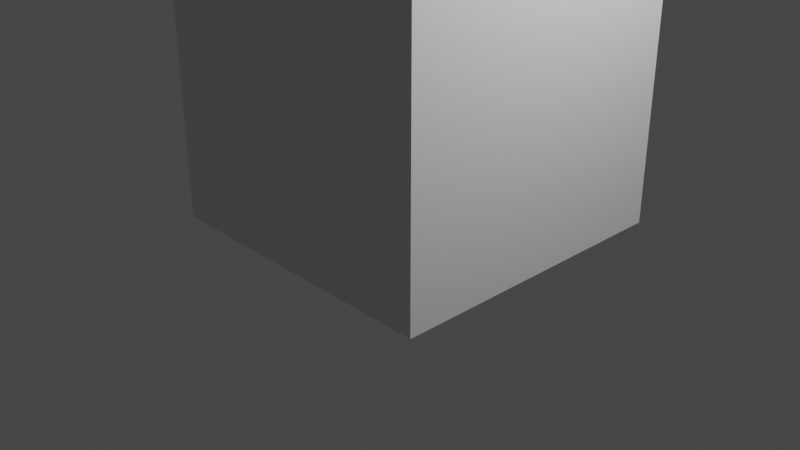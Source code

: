 # Source: animation_bone.blend  (saved by Blender 2.90.8; exported with 4.5.12 LTS)
import bpy
from mathutils import Matrix  # noqa: F401  (used for matrix-valued properties, if any)

bpy.ops.wm.read_factory_settings(use_empty=True)
scene = bpy.context.scene
scene.name = 'Scene'

# ---- collections
col_collection = bpy.data.collections.new('Collection'); scene.collection.children.link(col_collection)

# ---- materials (node trees are filled in below, after node groups)
mat_material = bpy.data.materials.new('Material')
mat_material.alpha_threshold = 0.0
mat_material.use_transparent_shadow = False
mat_material.line_color = (0.0, 0.0, 0.0, 1.0)

# ---- material node trees
mat_material.use_nodes = True; mat_material.node_tree.nodes.clear()
_N = mat_material.node_tree.nodes; _L = mat_material.node_tree.links
n0 = _N.new('ShaderNodeOutputMaterial'); n0.name = 'Material Output'; n0.location = (300, 300)
n1 = _N.new('ShaderNodeBsdfPrincipled'); n1.name = 'Principled BSDF'; n1.location = (10, 300)
n1.distribution = 'GGX'
n1.subsurface_method = 'BURLEY'
n1.inputs[2].default_value = 0.4
n1.inputs[3].default_value = 1.45
n1.inputs[27].default_value = (0.0, 0.0, 0.0, 1.0)
n1.inputs[28].default_value = 1.0
_L.new(n1.outputs[0], n0.inputs[0])
n0.is_active_output = True

# ---- world
world_world = bpy.data.worlds.new('World'); scene.world = world_world
world_world.use_nodes = True; world_world.node_tree.nodes.clear()
_N = world_world.node_tree.nodes; _L = world_world.node_tree.links
n0 = _N.new('ShaderNodeOutputWorld'); n0.name = 'World Output'; n0.location = (300, 300)
n1 = _N.new('ShaderNodeBackground'); n1.name = 'Background'; n1.location = (10, 300)
n1.inputs[0].default_value = (0.05088, 0.05088, 0.05088, 1.0)
_L.new(n1.outputs[0], n0.inputs[0])
n0.is_active_output = True
world_world.color = (0.05088, 0.05088, 0.05088)
world_world.use_sun_shadow = False
world_world.sun_shadow_jitter_overblur = 0.0

# ---- cameras
cam_camera = bpy.data.cameras.new('Camera')
cam_camera.clip_end = 100.0
cam_camera.ortho_scale = 7.314

# ---- lights
light_light = bpy.data.lights.new('Light', 'POINT')
light_light.transmission_factor = 0.0
light_light.energy = 1000.0
light_light.shadow_soft_size = 0.1
light_light.shadow_maximum_resolution = 0.006
light_light.use_absolute_resolution = True

# ---- meshes
me_cube = bpy.data.meshes.new('Cube')
me_cube.from_pydata([(1.0, 1.0, 1.0), (1.0, 1.0, -1.0), (1.0, -1.0, 1.0), (1.0, -1.0, -1.0), (-1.0, 1.0, 1.0), (-1.0, 1.0, -1.0), (-1.0, -1.0, 1.0), (-1.0, -1.0, -1.0)], [], [(0, 4, 6, 2), (3, 2, 6, 7), (7, 6, 4, 5), (5, 1, 3, 7), (1, 0, 2, 3), (5, 4, 0, 1)])
_uv = me_cube.uv_layers.new(name='UVMap')
_uv.uv.foreach_set('vector', [0.625, 0.5, 0.875, 0.5, 0.875, 0.75, 0.625, 0.75, 0.375, 0.75, 0.625, 0.75, 0.625, 1.0, 0.375, 1.0, 0.375, 0.0, 0.625, 0.0, 0.625, 0.25, 0.375, 0.25, 0.125, 0.5, 0.375, 0.5, 0.375, 0.75, 0.125, 0.75, 0.375, 0.5, 0.625, 0.5, 0.625, 0.75, 0.375, 0.75, 0.375, 0.25, 0.625, 0.25, 0.625, 0.5, 0.375, 0.5])
me_cube.materials.append(mat_material)
me_cube.use_remesh_preserve_volume = False
me_cube.use_remesh_preserve_attributes = False
me_cube.use_mirror_vertex_groups = False
me_cube.update()
arm_x = bpy.data.armatures.new('骨架')  # bones are not reproduced

# ---- objects
ob_cube = bpy.data.objects.new('Cube', me_cube)
ob_light = bpy.data.objects.new('Light', light_light)
ob_camera = bpy.data.objects.new('Camera', cam_camera)
ob_x = bpy.data.objects.new('骨架', arm_x)

# ---- transforms, parenting, visibility, modifiers, constraints
ob_cube.parent = ob_x
ob_cube.matrix_parent_inverse = Matrix(((0.2583, -0.0, 0.0, -0.0), (-0.0, 0.2583, -0.0, 0.0), (0.0, -0.0, 0.2583, -0.0), (-0.0, 0.0, -0.0, 1.0)))
ob_cube.location = (0.1683, 0.06034, 4.471)
ob_cube.scale = (1.584, 1.584, 4.44)
ob_cube.lock_rotations_4d = False
ob_cube.empty_display_type = 'ARROWS'
ob_cube.lineart.crease_threshold = 0.0
_vg = ob_cube.vertex_groups.new(name='Bone')
for _i, _w in zip([0, 1, 2, 3, 4, 5, 6, 7], [0.02199, 0.9669, 0.01129, 0.9644, 0.007446, 0.9684, 0.008042, 0.9727]): _vg.add([_i], _w, 'REPLACE')
_vg = ob_cube.vertex_groups.new(name='Bone.001')
_vg = ob_cube.vertex_groups.new(name='Bone.002')
for _i, _w in zip([0, 1, 2, 3, 4, 5, 6, 7], [0.964, 0.01615, 0.9694, 0.02121, 0.9713, 0.01312, 0.971, 0.004637]): _vg.add([_i], _w, 'REPLACE')
_m = ob_cube.modifiers.new('骨架', 'ARMATURE')
_m.object = ob_x
ob_light.parent = ob_x
ob_light.matrix_parent_inverse = Matrix(((0.2583, -0.0, 0.0, -0.0), (-0.0, 0.2583, -0.0, 0.0), (0.0, -0.0, 0.2583, -0.0), (-0.0, 0.0, -0.0, 1.0)))
ob_light.location = (4.076, 1.005, 5.904)
ob_light.rotation_euler = (0.6503, 0.05522, 1.866)
ob_light.lock_rotations_4d = False
ob_light.empty_display_type = 'ARROWS'
ob_light.color = (0.0, 0.0, 0.0, 0.0)
ob_light.lineart.crease_threshold = 0.0
ob_camera.location = (7.359, -6.926, 4.958)
ob_camera.rotation_euler = (1.109, 0.0, 0.8149)
ob_camera.lock_rotations_4d = False
ob_camera.empty_display_type = 'ARROWS'
ob_camera.color = (0.0, 0.0, 0.0, 0.0)
ob_camera.display_type = 'WIRE'
ob_camera.lineart.crease_threshold = 0.0
ob_x.location = (0.0, 0.0, 0.0)
ob_x.scale = (3.871, 3.871, 3.871)
ob_x.lineart.crease_threshold = 0.0

# ---- collection membership
col_collection.objects.link(ob_cube)
col_collection.objects.link(ob_light)
col_collection.objects.link(ob_camera)
col_collection.objects.link(ob_x)

# ---- scene / render settings (as saved in the file)
scene.camera = ob_camera
scene.frame_start = 1; scene.frame_end = 95; scene.frame_set(38)
scene.render.engine = 'BLENDER_EEVEE_NEXT'
scene.cycles.use_denoising = False
scene.cycles.samples = 128
scene.cycles.sampling_pattern = 'TABULATED_SOBOL'
scene.cycles.use_adaptive_sampling = False
scene.cycles.use_light_tree = False
scene.view_settings.view_transform = 'Filmic'
bpy.context.view_layer.update()
